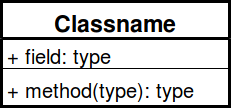

The diagram above was exported from draw.io. Its source (the exported page's mxGraphModel, read from the mxfile embedded in the PNG):
<mxGraphModel dx="1394" dy="783" grid="1" gridSize="26" guides="1" tooltips="1" connect="1" arrows="1" fold="1" page="1" pageScale="1" pageWidth="1169" pageHeight="827" math="0" shadow="0">
  <root>
    <mxCell id="0" />
    <mxCell id="1" parent="0" />
    <mxCell id="2" value="Classname" style="swimlane;fontStyle=1;align=center;verticalAlign=top;childLayout=stackLayout;horizontal=1;startSize=37;horizontalStack=0;resizeParent=1;resizeParentMax=0;resizeLast=0;collapsible=1;marginBottom=0;strokeWidth=3;fontSize=23;" vertex="1" parent="1">
      <mxGeometry x="26" y="26" width="228" height="105" as="geometry" />
    </mxCell>
    <mxCell id="3" value="+ field: type" style="text;strokeColor=none;fillColor=none;align=left;verticalAlign=top;spacingLeft=4;spacingRight=4;overflow=hidden;rotatable=0;points=[[0,0.5],[1,0.5]];portConstraint=eastwest;fontSize=20;" vertex="1" parent="2">
      <mxGeometry y="37" width="228" height="26" as="geometry" />
    </mxCell>
    <mxCell id="4" value="" style="line;strokeWidth=1;fillColor=none;align=left;verticalAlign=middle;spacingTop=-1;spacingLeft=3;spacingRight=3;rotatable=0;labelPosition=right;points=[];portConstraint=eastwest;" vertex="1" parent="2">
      <mxGeometry y="63" width="228" height="8" as="geometry" />
    </mxCell>
    <mxCell id="5" value="+ method(type): type" style="text;strokeColor=none;fillColor=none;align=left;verticalAlign=top;spacingLeft=4;spacingRight=4;overflow=hidden;rotatable=0;points=[[0,0.5],[1,0.5]];portConstraint=eastwest;fontSize=20;" vertex="1" parent="2">
      <mxGeometry y="71" width="228" height="34" as="geometry" />
    </mxCell>
  </root>
</mxGraphModel>